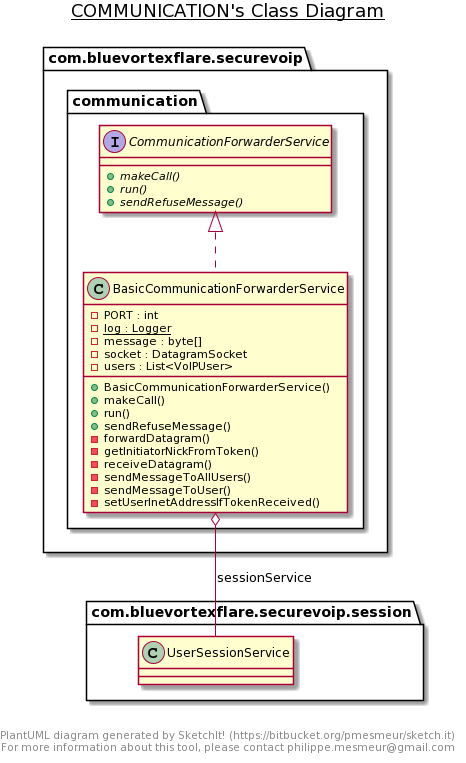

The diagram above was rendered by PlantUML. Its source (embedded in the PNG):
@startuml
title __COMMUNICATION's Class Diagram__\n

    namespace com.bluevortexflare.securevoip {
      namespace communication {
        class com.bluevortexflare.securevoip.communication.BasicCommunicationForwarderService {
            - PORT : int
            {static} - log : Logger
            - message : byte[]
            - socket : DatagramSocket
            - users : List<VoIPUser>
            + BasicCommunicationForwarderService()
            + makeCall()
            + run()
            + sendRefuseMessage()
            - forwardDatagram()
            - getInitiatorNickFromToken()
            - receiveDatagram()
            - sendMessageToAllUsers()
            - sendMessageToUser()
            - setUserInetAddressIfTokenReceived()
        }
      }
    }
  
  

    namespace com.bluevortexflare.securevoip {
      namespace communication {
        interface com.bluevortexflare.securevoip.communication.CommunicationForwarderService {
            {abstract} + makeCall()
            {abstract} + run()
            {abstract} + sendRefuseMessage()
        }
      }
    }
  
  

  com.bluevortexflare.securevoip.communication.BasicCommunicationForwarderService .up.|> com.bluevortexflare.securevoip.communication.CommunicationForwarderService
  com.bluevortexflare.securevoip.communication.BasicCommunicationForwarderService o-- com.bluevortexflare.securevoip.session.UserSessionService : sessionService


right footer


PlantUML diagram generated by SketchIt! (https://bitbucket.org/pmesmeur/sketch.it)
For more information about this tool, please contact philippe.mesmeur@gmail.com
endfooter
@enduml